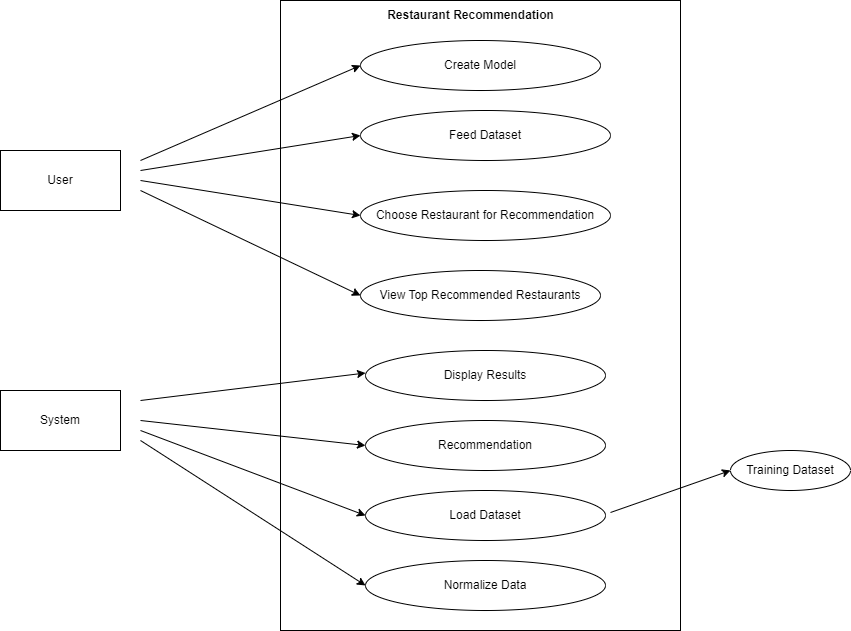

The diagram above was exported from draw.io. Its source (the exported page's mxGraphModel, read from the mxfile embedded in the PNG):
<mxGraphModel dx="880" dy="446" grid="1" gridSize="10" guides="1" tooltips="1" connect="1" arrows="1" fold="1" page="1" pageScale="1" pageWidth="2336" pageHeight="1654" math="0" shadow="0">
  <root>
    <mxCell id="0" />
    <mxCell id="1" parent="0" />
    <mxCell id="2C1TTtBSPGe26DMkxCyZ-1" value="" style="rounded=0;whiteSpace=wrap;html=1;" parent="1" vertex="1">
      <mxGeometry x="360" y="10" width="400" height="630" as="geometry" />
    </mxCell>
    <mxCell id="WvC5MVEa5eJiuuDMRlo2-3" style="edgeStyle=none;rounded=0;orthogonalLoop=1;jettySize=auto;html=1;entryX=0;entryY=0.5;entryDx=0;entryDy=0;" edge="1" parent="1" target="2C1TTtBSPGe26DMkxCyZ-6">
      <mxGeometry relative="1" as="geometry">
        <mxPoint x="220" y="170" as="sourcePoint" />
      </mxGeometry>
    </mxCell>
    <mxCell id="2C1TTtBSPGe26DMkxCyZ-3" value="User" style="rounded=0;whiteSpace=wrap;html=1;" parent="1" vertex="1">
      <mxGeometry x="80" y="160" width="120" height="60" as="geometry" />
    </mxCell>
    <mxCell id="2C1TTtBSPGe26DMkxCyZ-5" value="System" style="rounded=0;whiteSpace=wrap;html=1;" parent="1" vertex="1">
      <mxGeometry x="80" y="400" width="120" height="60" as="geometry" />
    </mxCell>
    <mxCell id="2C1TTtBSPGe26DMkxCyZ-6" value="Create Model" style="ellipse;whiteSpace=wrap;html=1;" parent="1" vertex="1">
      <mxGeometry x="440" y="50" width="240" height="50" as="geometry" />
    </mxCell>
    <mxCell id="2C1TTtBSPGe26DMkxCyZ-7" value="Choose Restaurant for Recommendation" style="ellipse;whiteSpace=wrap;html=1;" parent="1" vertex="1">
      <mxGeometry x="440" y="200" width="250" height="50" as="geometry" />
    </mxCell>
    <mxCell id="2C1TTtBSPGe26DMkxCyZ-8" value="View Top Recommended Restaurants" style="ellipse;whiteSpace=wrap;html=1;" parent="1" vertex="1">
      <mxGeometry x="440" y="280" width="240" height="50" as="geometry" />
    </mxCell>
    <mxCell id="2C1TTtBSPGe26DMkxCyZ-9" value="Feed Dataset" style="ellipse;whiteSpace=wrap;html=1;" parent="1" vertex="1">
      <mxGeometry x="440" y="120" width="250" height="50" as="geometry" />
    </mxCell>
    <mxCell id="fOpXUIQu5dVfg2Qx5aV2-1" value="Display Results" style="ellipse;whiteSpace=wrap;html=1;" parent="1" vertex="1">
      <mxGeometry x="445" y="360" width="240" height="50" as="geometry" />
    </mxCell>
    <mxCell id="fOpXUIQu5dVfg2Qx5aV2-2" value="Recommendation" style="ellipse;whiteSpace=wrap;html=1;" parent="1" vertex="1">
      <mxGeometry x="445" y="430" width="240" height="50" as="geometry" />
    </mxCell>
    <mxCell id="fOpXUIQu5dVfg2Qx5aV2-3" value="Load Dataset" style="ellipse;whiteSpace=wrap;html=1;" parent="1" vertex="1">
      <mxGeometry x="445" y="500" width="240" height="50" as="geometry" />
    </mxCell>
    <mxCell id="fOpXUIQu5dVfg2Qx5aV2-4" value="Normalize Data" style="ellipse;whiteSpace=wrap;html=1;" parent="1" vertex="1">
      <mxGeometry x="445" y="570" width="240" height="50" as="geometry" />
    </mxCell>
    <mxCell id="WvC5MVEa5eJiuuDMRlo2-4" style="edgeStyle=none;rounded=0;orthogonalLoop=1;jettySize=auto;html=1;entryX=0;entryY=0.5;entryDx=0;entryDy=0;" edge="1" parent="1">
      <mxGeometry relative="1" as="geometry">
        <mxPoint x="220" y="410" as="sourcePoint" />
        <mxPoint x="445" y="382.5" as="targetPoint" />
      </mxGeometry>
    </mxCell>
    <mxCell id="WvC5MVEa5eJiuuDMRlo2-5" style="edgeStyle=none;rounded=0;orthogonalLoop=1;jettySize=auto;html=1;entryX=0;entryY=0.5;entryDx=0;entryDy=0;" edge="1" parent="1">
      <mxGeometry relative="1" as="geometry">
        <mxPoint x="220" y="200" as="sourcePoint" />
        <mxPoint x="440" y="305" as="targetPoint" />
      </mxGeometry>
    </mxCell>
    <mxCell id="WvC5MVEa5eJiuuDMRlo2-6" style="edgeStyle=none;rounded=0;orthogonalLoop=1;jettySize=auto;html=1;entryX=0;entryY=0.5;entryDx=0;entryDy=0;" edge="1" parent="1" target="2C1TTtBSPGe26DMkxCyZ-7">
      <mxGeometry relative="1" as="geometry">
        <mxPoint x="220" y="190" as="sourcePoint" />
        <mxPoint x="470" y="105" as="targetPoint" />
      </mxGeometry>
    </mxCell>
    <mxCell id="WvC5MVEa5eJiuuDMRlo2-7" style="edgeStyle=none;rounded=0;orthogonalLoop=1;jettySize=auto;html=1;entryX=0;entryY=0.5;entryDx=0;entryDy=0;" edge="1" parent="1" target="2C1TTtBSPGe26DMkxCyZ-9">
      <mxGeometry relative="1" as="geometry">
        <mxPoint x="220" y="180" as="sourcePoint" />
        <mxPoint x="480" y="115" as="targetPoint" />
      </mxGeometry>
    </mxCell>
    <mxCell id="WvC5MVEa5eJiuuDMRlo2-8" style="edgeStyle=none;rounded=0;orthogonalLoop=1;jettySize=auto;html=1;entryX=0;entryY=0.5;entryDx=0;entryDy=0;" edge="1" parent="1" target="fOpXUIQu5dVfg2Qx5aV2-2">
      <mxGeometry relative="1" as="geometry">
        <mxPoint x="220" y="430" as="sourcePoint" />
        <mxPoint x="455" y="392.5" as="targetPoint" />
      </mxGeometry>
    </mxCell>
    <mxCell id="WvC5MVEa5eJiuuDMRlo2-9" style="edgeStyle=none;rounded=0;orthogonalLoop=1;jettySize=auto;html=1;entryX=0;entryY=0.5;entryDx=0;entryDy=0;" edge="1" parent="1" target="fOpXUIQu5dVfg2Qx5aV2-3">
      <mxGeometry relative="1" as="geometry">
        <mxPoint x="220" y="440" as="sourcePoint" />
        <mxPoint x="465" y="402.5" as="targetPoint" />
      </mxGeometry>
    </mxCell>
    <mxCell id="WvC5MVEa5eJiuuDMRlo2-10" style="edgeStyle=none;rounded=0;orthogonalLoop=1;jettySize=auto;html=1;entryX=0;entryY=0.5;entryDx=0;entryDy=0;" edge="1" parent="1" target="fOpXUIQu5dVfg2Qx5aV2-4">
      <mxGeometry relative="1" as="geometry">
        <mxPoint x="220" y="450" as="sourcePoint" />
        <mxPoint x="475" y="412.5" as="targetPoint" />
      </mxGeometry>
    </mxCell>
    <mxCell id="WvC5MVEa5eJiuuDMRlo2-11" value="Training Dataset" style="ellipse;whiteSpace=wrap;html=1;" vertex="1" parent="1">
      <mxGeometry x="810" y="460" width="120" height="40" as="geometry" />
    </mxCell>
    <mxCell id="WvC5MVEa5eJiuuDMRlo2-12" style="edgeStyle=none;rounded=0;orthogonalLoop=1;jettySize=auto;html=1;entryX=0;entryY=0.5;entryDx=0;entryDy=0;" edge="1" parent="1" target="WvC5MVEa5eJiuuDMRlo2-11">
      <mxGeometry relative="1" as="geometry">
        <mxPoint x="690" y="522" as="sourcePoint" />
        <mxPoint x="740" y="550" as="targetPoint" />
      </mxGeometry>
    </mxCell>
    <mxCell id="WvC5MVEa5eJiuuDMRlo2-13" value="&lt;b&gt;Restaurant Recommendation&lt;/b&gt;" style="text;html=1;align=center;verticalAlign=middle;resizable=0;points=[];autosize=1;strokeColor=none;fillColor=none;" vertex="1" parent="1">
      <mxGeometry x="455" y="10" width="190" height="30" as="geometry" />
    </mxCell>
  </root>
</mxGraphModel>